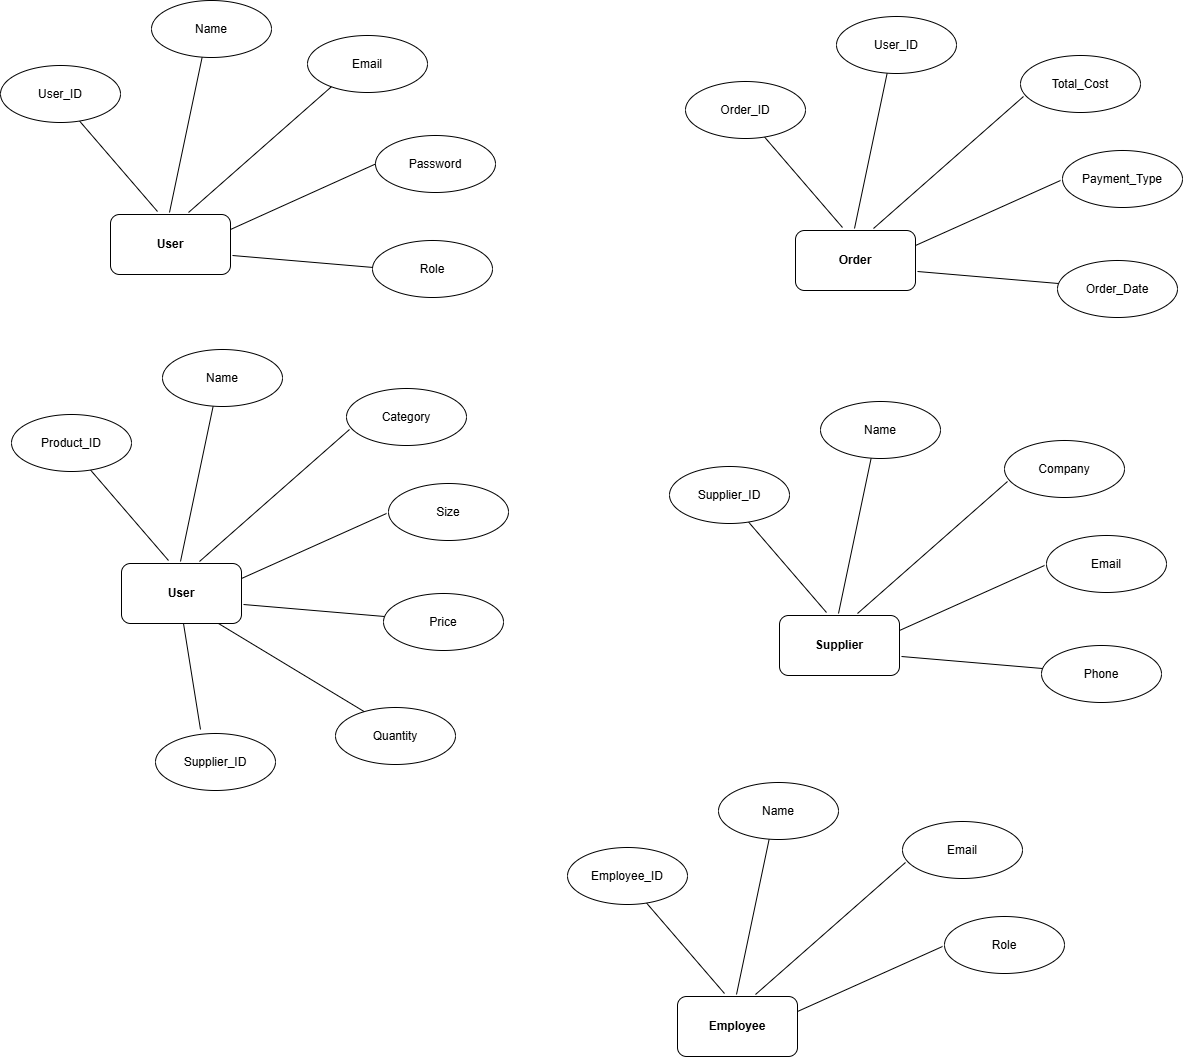

The diagram above was exported from draw.io. Its source (the exported page's mxGraphModel, read from the mxfile embedded in the PNG):
<mxGraphModel dx="2350" dy="1896" grid="1" gridSize="10" guides="1" tooltips="1" connect="1" arrows="1" fold="1" page="1" pageScale="1" pageWidth="850" pageHeight="1100" math="0" shadow="0">
  <root>
    <mxCell id="0" />
    <mxCell id="1" parent="0" />
    <mxCell id="DBEikYOvVtr7o3texXro-1" value="&lt;strong data-end=&quot;219&quot; data-start=&quot;211&quot;&gt;User&lt;/strong&gt;" style="rounded=1;whiteSpace=wrap;html=1;" vertex="1" parent="1">
      <mxGeometry x="23" y="93" width="120" height="60" as="geometry" />
    </mxCell>
    <mxCell id="DBEikYOvVtr7o3texXro-2" value="" style="endArrow=none;html=1;rounded=0;fontSize=12;startSize=8;endSize=8;curved=1;" edge="1" parent="1">
      <mxGeometry width="50" height="50" relative="1" as="geometry">
        <mxPoint x="70" y="90" as="sourcePoint" />
        <mxPoint x="-11" y="-4" as="targetPoint" />
      </mxGeometry>
    </mxCell>
    <mxCell id="DBEikYOvVtr7o3texXro-3" value="User_ID" style="ellipse;whiteSpace=wrap;html=1;" vertex="1" parent="1">
      <mxGeometry x="-87" y="-56" width="120" height="57" as="geometry" />
    </mxCell>
    <mxCell id="DBEikYOvVtr7o3texXro-4" value="" style="endArrow=none;html=1;rounded=0;fontSize=12;startSize=8;endSize=8;curved=1;" edge="1" parent="1">
      <mxGeometry width="50" height="50" relative="1" as="geometry">
        <mxPoint x="82" y="91" as="sourcePoint" />
        <mxPoint x="115" y="-66" as="targetPoint" />
      </mxGeometry>
    </mxCell>
    <mxCell id="DBEikYOvVtr7o3texXro-5" value="" style="endArrow=none;html=1;rounded=0;fontSize=12;startSize=8;endSize=8;curved=1;" edge="1" parent="1">
      <mxGeometry width="50" height="50" relative="1" as="geometry">
        <mxPoint x="101" y="91" as="sourcePoint" />
        <mxPoint x="251" y="-41" as="targetPoint" />
      </mxGeometry>
    </mxCell>
    <mxCell id="DBEikYOvVtr7o3texXro-6" value="Name" style="ellipse;whiteSpace=wrap;html=1;" vertex="1" parent="1">
      <mxGeometry x="64" y="-121" width="120" height="57" as="geometry" />
    </mxCell>
    <mxCell id="DBEikYOvVtr7o3texXro-7" value="Email" style="ellipse;whiteSpace=wrap;html=1;" vertex="1" parent="1">
      <mxGeometry x="220" y="-86" width="120" height="57" as="geometry" />
    </mxCell>
    <mxCell id="DBEikYOvVtr7o3texXro-8" value="Password" style="ellipse;whiteSpace=wrap;html=1;" vertex="1" parent="1">
      <mxGeometry x="288" y="14" width="120" height="57" as="geometry" />
    </mxCell>
    <mxCell id="DBEikYOvVtr7o3texXro-9" value="" style="endArrow=none;html=1;rounded=0;fontSize=12;startSize=8;endSize=8;curved=1;entryX=0;entryY=0.5;entryDx=0;entryDy=0;exitX=1;exitY=0.25;exitDx=0;exitDy=0;" edge="1" parent="1" source="DBEikYOvVtr7o3texXro-1" target="DBEikYOvVtr7o3texXro-8">
      <mxGeometry width="50" height="50" relative="1" as="geometry">
        <mxPoint x="77" y="89" as="sourcePoint" />
        <mxPoint x="261" y="-31" as="targetPoint" />
      </mxGeometry>
    </mxCell>
    <mxCell id="DBEikYOvVtr7o3texXro-10" value="" style="endArrow=none;html=1;rounded=0;fontSize=12;startSize=8;endSize=8;curved=1;" edge="1" parent="1">
      <mxGeometry width="50" height="50" relative="1" as="geometry">
        <mxPoint x="145" y="134" as="sourcePoint" />
        <mxPoint x="286" y="146" as="targetPoint" />
      </mxGeometry>
    </mxCell>
    <mxCell id="DBEikYOvVtr7o3texXro-11" value="Role" style="ellipse;whiteSpace=wrap;html=1;" vertex="1" parent="1">
      <mxGeometry x="285" y="119" width="120" height="57" as="geometry" />
    </mxCell>
    <mxCell id="DBEikYOvVtr7o3texXro-12" value="&lt;strong data-end=&quot;219&quot; data-start=&quot;211&quot;&gt;User&lt;/strong&gt;" style="rounded=1;whiteSpace=wrap;html=1;" vertex="1" parent="1">
      <mxGeometry x="34" y="442" width="120" height="60" as="geometry" />
    </mxCell>
    <mxCell id="DBEikYOvVtr7o3texXro-13" value="" style="endArrow=none;html=1;rounded=0;fontSize=12;startSize=8;endSize=8;curved=1;" edge="1" parent="1">
      <mxGeometry width="50" height="50" relative="1" as="geometry">
        <mxPoint x="81" y="439" as="sourcePoint" />
        <mxPoint y="345" as="targetPoint" />
      </mxGeometry>
    </mxCell>
    <mxCell id="DBEikYOvVtr7o3texXro-14" value="Product_ID" style="ellipse;whiteSpace=wrap;html=1;" vertex="1" parent="1">
      <mxGeometry x="-76" y="293" width="120" height="57" as="geometry" />
    </mxCell>
    <mxCell id="DBEikYOvVtr7o3texXro-15" value="" style="endArrow=none;html=1;rounded=0;fontSize=12;startSize=8;endSize=8;curved=1;" edge="1" parent="1">
      <mxGeometry width="50" height="50" relative="1" as="geometry">
        <mxPoint x="93" y="440" as="sourcePoint" />
        <mxPoint x="126" y="283" as="targetPoint" />
      </mxGeometry>
    </mxCell>
    <mxCell id="DBEikYOvVtr7o3texXro-16" value="" style="endArrow=none;html=1;rounded=0;fontSize=12;startSize=8;endSize=8;curved=1;" edge="1" parent="1">
      <mxGeometry width="50" height="50" relative="1" as="geometry">
        <mxPoint x="112" y="440" as="sourcePoint" />
        <mxPoint x="262" y="308" as="targetPoint" />
      </mxGeometry>
    </mxCell>
    <mxCell id="DBEikYOvVtr7o3texXro-17" value="Name" style="ellipse;whiteSpace=wrap;html=1;" vertex="1" parent="1">
      <mxGeometry x="75" y="228" width="120" height="57" as="geometry" />
    </mxCell>
    <mxCell id="DBEikYOvVtr7o3texXro-18" value="Category" style="ellipse;whiteSpace=wrap;html=1;" vertex="1" parent="1">
      <mxGeometry x="259" y="267" width="120" height="57" as="geometry" />
    </mxCell>
    <mxCell id="DBEikYOvVtr7o3texXro-19" value="" style="endArrow=none;html=1;rounded=0;fontSize=12;startSize=8;endSize=8;curved=1;entryX=0;entryY=0.5;entryDx=0;entryDy=0;exitX=1;exitY=0.25;exitDx=0;exitDy=0;" edge="1" parent="1" source="DBEikYOvVtr7o3texXro-12">
      <mxGeometry width="50" height="50" relative="1" as="geometry">
        <mxPoint x="88" y="438" as="sourcePoint" />
        <mxPoint x="299" y="392" as="targetPoint" />
      </mxGeometry>
    </mxCell>
    <mxCell id="DBEikYOvVtr7o3texXro-20" value="" style="endArrow=none;html=1;rounded=0;fontSize=12;startSize=8;endSize=8;curved=1;" edge="1" parent="1">
      <mxGeometry width="50" height="50" relative="1" as="geometry">
        <mxPoint x="156" y="483" as="sourcePoint" />
        <mxPoint x="297" y="495" as="targetPoint" />
      </mxGeometry>
    </mxCell>
    <mxCell id="DBEikYOvVtr7o3texXro-21" value="Size" style="ellipse;whiteSpace=wrap;html=1;" vertex="1" parent="1">
      <mxGeometry x="301" y="362" width="120" height="57" as="geometry" />
    </mxCell>
    <mxCell id="DBEikYOvVtr7o3texXro-22" value="Price" style="ellipse;whiteSpace=wrap;html=1;" vertex="1" parent="1">
      <mxGeometry x="296" y="472" width="120" height="57" as="geometry" />
    </mxCell>
    <mxCell id="DBEikYOvVtr7o3texXro-23" value="Quantity" style="ellipse;whiteSpace=wrap;html=1;" vertex="1" parent="1">
      <mxGeometry x="248" y="586" width="120" height="57" as="geometry" />
    </mxCell>
    <mxCell id="DBEikYOvVtr7o3texXro-24" value="" style="endArrow=none;html=1;rounded=0;fontSize=12;startSize=8;endSize=8;curved=1;" edge="1" parent="1">
      <mxGeometry width="50" height="50" relative="1" as="geometry">
        <mxPoint x="131" y="502" as="sourcePoint" />
        <mxPoint x="276.75782333807547" y="590.154694002845" as="targetPoint" />
      </mxGeometry>
    </mxCell>
    <mxCell id="DBEikYOvVtr7o3texXro-25" value="Supplier_ID" style="ellipse;whiteSpace=wrap;html=1;" vertex="1" parent="1">
      <mxGeometry x="68" y="612" width="120" height="57" as="geometry" />
    </mxCell>
    <mxCell id="DBEikYOvVtr7o3texXro-26" value="" style="endArrow=none;html=1;rounded=0;fontSize=12;startSize=8;endSize=8;curved=1;" edge="1" parent="1">
      <mxGeometry width="50" height="50" relative="1" as="geometry">
        <mxPoint x="96" y="502" as="sourcePoint" />
        <mxPoint x="113" y="608" as="targetPoint" />
      </mxGeometry>
    </mxCell>
    <mxCell id="DBEikYOvVtr7o3texXro-27" value="&lt;strong data-end=&quot;357&quot; data-start=&quot;348&quot;&gt;Order&lt;/strong&gt;" style="rounded=1;whiteSpace=wrap;html=1;" vertex="1" parent="1">
      <mxGeometry x="708" y="109" width="120" height="60" as="geometry" />
    </mxCell>
    <mxCell id="DBEikYOvVtr7o3texXro-28" value="" style="endArrow=none;html=1;rounded=0;fontSize=12;startSize=8;endSize=8;curved=1;" edge="1" parent="1">
      <mxGeometry width="50" height="50" relative="1" as="geometry">
        <mxPoint x="755" y="106" as="sourcePoint" />
        <mxPoint x="674" y="12" as="targetPoint" />
      </mxGeometry>
    </mxCell>
    <mxCell id="DBEikYOvVtr7o3texXro-29" value="Order_ID" style="ellipse;whiteSpace=wrap;html=1;" vertex="1" parent="1">
      <mxGeometry x="598" y="-40" width="120" height="57" as="geometry" />
    </mxCell>
    <mxCell id="DBEikYOvVtr7o3texXro-30" value="" style="endArrow=none;html=1;rounded=0;fontSize=12;startSize=8;endSize=8;curved=1;" edge="1" parent="1">
      <mxGeometry width="50" height="50" relative="1" as="geometry">
        <mxPoint x="767" y="107" as="sourcePoint" />
        <mxPoint x="800" y="-50" as="targetPoint" />
      </mxGeometry>
    </mxCell>
    <mxCell id="DBEikYOvVtr7o3texXro-31" value="" style="endArrow=none;html=1;rounded=0;fontSize=12;startSize=8;endSize=8;curved=1;" edge="1" parent="1">
      <mxGeometry width="50" height="50" relative="1" as="geometry">
        <mxPoint x="786" y="107" as="sourcePoint" />
        <mxPoint x="936" y="-25" as="targetPoint" />
      </mxGeometry>
    </mxCell>
    <mxCell id="DBEikYOvVtr7o3texXro-32" value="User_ID" style="ellipse;whiteSpace=wrap;html=1;" vertex="1" parent="1">
      <mxGeometry x="749" y="-105" width="120" height="57" as="geometry" />
    </mxCell>
    <mxCell id="DBEikYOvVtr7o3texXro-33" value="Total_Cost" style="ellipse;whiteSpace=wrap;html=1;" vertex="1" parent="1">
      <mxGeometry x="933" y="-66" width="120" height="57" as="geometry" />
    </mxCell>
    <mxCell id="DBEikYOvVtr7o3texXro-34" value="" style="endArrow=none;html=1;rounded=0;fontSize=12;startSize=8;endSize=8;curved=1;entryX=0;entryY=0.5;entryDx=0;entryDy=0;exitX=1;exitY=0.25;exitDx=0;exitDy=0;" edge="1" parent="1" source="DBEikYOvVtr7o3texXro-27">
      <mxGeometry width="50" height="50" relative="1" as="geometry">
        <mxPoint x="762" y="105" as="sourcePoint" />
        <mxPoint x="973" y="59" as="targetPoint" />
      </mxGeometry>
    </mxCell>
    <mxCell id="DBEikYOvVtr7o3texXro-35" value="" style="endArrow=none;html=1;rounded=0;fontSize=12;startSize=8;endSize=8;curved=1;" edge="1" parent="1">
      <mxGeometry width="50" height="50" relative="1" as="geometry">
        <mxPoint x="830" y="150" as="sourcePoint" />
        <mxPoint x="971" y="162" as="targetPoint" />
      </mxGeometry>
    </mxCell>
    <mxCell id="DBEikYOvVtr7o3texXro-36" value="Payment_Type" style="ellipse;whiteSpace=wrap;html=1;" vertex="1" parent="1">
      <mxGeometry x="975" y="29" width="120" height="57" as="geometry" />
    </mxCell>
    <mxCell id="DBEikYOvVtr7o3texXro-37" value="Order_Date" style="ellipse;whiteSpace=wrap;html=1;" vertex="1" parent="1">
      <mxGeometry x="970" y="139" width="120" height="57" as="geometry" />
    </mxCell>
    <mxCell id="DBEikYOvVtr7o3texXro-38" value="&lt;strong data-end=&quot;514&quot; data-start=&quot;502&quot;&gt;Supplier&lt;/strong&gt;" style="rounded=1;whiteSpace=wrap;html=1;" vertex="1" parent="1">
      <mxGeometry x="692" y="494" width="120" height="60" as="geometry" />
    </mxCell>
    <mxCell id="DBEikYOvVtr7o3texXro-39" value="" style="endArrow=none;html=1;rounded=0;fontSize=12;startSize=8;endSize=8;curved=1;" edge="1" parent="1">
      <mxGeometry width="50" height="50" relative="1" as="geometry">
        <mxPoint x="739" y="491" as="sourcePoint" />
        <mxPoint x="658" y="397" as="targetPoint" />
      </mxGeometry>
    </mxCell>
    <mxCell id="DBEikYOvVtr7o3texXro-40" value="Supplier_ID" style="ellipse;whiteSpace=wrap;html=1;" vertex="1" parent="1">
      <mxGeometry x="582" y="345" width="120" height="57" as="geometry" />
    </mxCell>
    <mxCell id="DBEikYOvVtr7o3texXro-41" value="" style="endArrow=none;html=1;rounded=0;fontSize=12;startSize=8;endSize=8;curved=1;" edge="1" parent="1">
      <mxGeometry width="50" height="50" relative="1" as="geometry">
        <mxPoint x="751" y="492" as="sourcePoint" />
        <mxPoint x="784" y="335" as="targetPoint" />
      </mxGeometry>
    </mxCell>
    <mxCell id="DBEikYOvVtr7o3texXro-42" value="" style="endArrow=none;html=1;rounded=0;fontSize=12;startSize=8;endSize=8;curved=1;" edge="1" parent="1">
      <mxGeometry width="50" height="50" relative="1" as="geometry">
        <mxPoint x="770" y="492" as="sourcePoint" />
        <mxPoint x="920" y="360" as="targetPoint" />
      </mxGeometry>
    </mxCell>
    <mxCell id="DBEikYOvVtr7o3texXro-43" value="Name" style="ellipse;whiteSpace=wrap;html=1;" vertex="1" parent="1">
      <mxGeometry x="733" y="280" width="120" height="57" as="geometry" />
    </mxCell>
    <mxCell id="DBEikYOvVtr7o3texXro-44" value="Company" style="ellipse;whiteSpace=wrap;html=1;" vertex="1" parent="1">
      <mxGeometry x="917" y="319" width="120" height="57" as="geometry" />
    </mxCell>
    <mxCell id="DBEikYOvVtr7o3texXro-45" value="" style="endArrow=none;html=1;rounded=0;fontSize=12;startSize=8;endSize=8;curved=1;entryX=0;entryY=0.5;entryDx=0;entryDy=0;exitX=1;exitY=0.25;exitDx=0;exitDy=0;" edge="1" parent="1" source="DBEikYOvVtr7o3texXro-38">
      <mxGeometry width="50" height="50" relative="1" as="geometry">
        <mxPoint x="746" y="490" as="sourcePoint" />
        <mxPoint x="957" y="444" as="targetPoint" />
      </mxGeometry>
    </mxCell>
    <mxCell id="DBEikYOvVtr7o3texXro-46" value="" style="endArrow=none;html=1;rounded=0;fontSize=12;startSize=8;endSize=8;curved=1;" edge="1" parent="1">
      <mxGeometry width="50" height="50" relative="1" as="geometry">
        <mxPoint x="814" y="535" as="sourcePoint" />
        <mxPoint x="955" y="547" as="targetPoint" />
      </mxGeometry>
    </mxCell>
    <mxCell id="DBEikYOvVtr7o3texXro-47" value="Email" style="ellipse;whiteSpace=wrap;html=1;" vertex="1" parent="1">
      <mxGeometry x="959" y="414" width="120" height="57" as="geometry" />
    </mxCell>
    <mxCell id="DBEikYOvVtr7o3texXro-48" value="Phone" style="ellipse;whiteSpace=wrap;html=1;" vertex="1" parent="1">
      <mxGeometry x="954" y="524" width="120" height="57" as="geometry" />
    </mxCell>
    <mxCell id="DBEikYOvVtr7o3texXro-49" value="&lt;strong data-end=&quot;576&quot; data-start=&quot;564&quot;&gt;Employee&lt;/strong&gt;" style="rounded=1;whiteSpace=wrap;html=1;" vertex="1" parent="1">
      <mxGeometry x="590" y="875" width="120" height="60" as="geometry" />
    </mxCell>
    <mxCell id="DBEikYOvVtr7o3texXro-50" value="" style="endArrow=none;html=1;rounded=0;fontSize=12;startSize=8;endSize=8;curved=1;" edge="1" parent="1">
      <mxGeometry width="50" height="50" relative="1" as="geometry">
        <mxPoint x="637" y="872" as="sourcePoint" />
        <mxPoint x="556" y="778" as="targetPoint" />
      </mxGeometry>
    </mxCell>
    <mxCell id="DBEikYOvVtr7o3texXro-51" value="Employee_ID" style="ellipse;whiteSpace=wrap;html=1;" vertex="1" parent="1">
      <mxGeometry x="480" y="726" width="120" height="57" as="geometry" />
    </mxCell>
    <mxCell id="DBEikYOvVtr7o3texXro-52" value="" style="endArrow=none;html=1;rounded=0;fontSize=12;startSize=8;endSize=8;curved=1;" edge="1" parent="1">
      <mxGeometry width="50" height="50" relative="1" as="geometry">
        <mxPoint x="649" y="873" as="sourcePoint" />
        <mxPoint x="682" y="716" as="targetPoint" />
      </mxGeometry>
    </mxCell>
    <mxCell id="DBEikYOvVtr7o3texXro-53" value="" style="endArrow=none;html=1;rounded=0;fontSize=12;startSize=8;endSize=8;curved=1;" edge="1" parent="1">
      <mxGeometry width="50" height="50" relative="1" as="geometry">
        <mxPoint x="668" y="873" as="sourcePoint" />
        <mxPoint x="818" y="741" as="targetPoint" />
      </mxGeometry>
    </mxCell>
    <mxCell id="DBEikYOvVtr7o3texXro-54" value="Name" style="ellipse;whiteSpace=wrap;html=1;" vertex="1" parent="1">
      <mxGeometry x="631" y="661" width="120" height="57" as="geometry" />
    </mxCell>
    <mxCell id="DBEikYOvVtr7o3texXro-55" value="Email" style="ellipse;whiteSpace=wrap;html=1;" vertex="1" parent="1">
      <mxGeometry x="815" y="700" width="120" height="57" as="geometry" />
    </mxCell>
    <mxCell id="DBEikYOvVtr7o3texXro-56" value="" style="endArrow=none;html=1;rounded=0;fontSize=12;startSize=8;endSize=8;curved=1;entryX=0;entryY=0.5;entryDx=0;entryDy=0;exitX=1;exitY=0.25;exitDx=0;exitDy=0;" edge="1" parent="1" source="DBEikYOvVtr7o3texXro-49">
      <mxGeometry width="50" height="50" relative="1" as="geometry">
        <mxPoint x="644" y="871" as="sourcePoint" />
        <mxPoint x="855" y="825" as="targetPoint" />
      </mxGeometry>
    </mxCell>
    <mxCell id="DBEikYOvVtr7o3texXro-57" value="Role" style="ellipse;whiteSpace=wrap;html=1;" vertex="1" parent="1">
      <mxGeometry x="857" y="795" width="120" height="57" as="geometry" />
    </mxCell>
  </root>
</mxGraphModel>